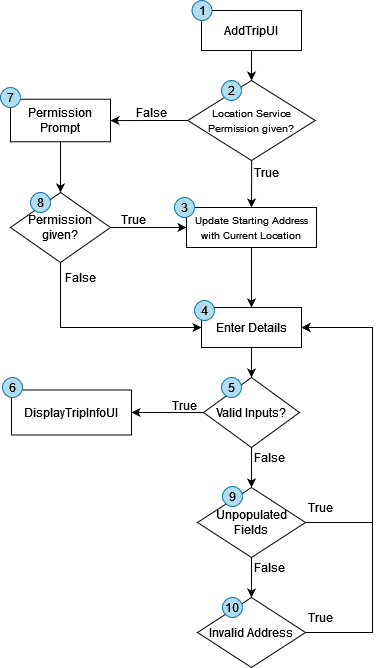

The diagram above was exported from draw.io. Its source (the exported page's mxGraphModel, read from the mxfile embedded in the PNG):
<mxGraphModel dx="223" dy="573" grid="1" gridSize="10" guides="1" tooltips="1" connect="1" arrows="1" fold="1" page="1" pageScale="1" pageWidth="827" pageHeight="1169" math="0" shadow="0">
  <root>
    <mxCell id="0" />
    <mxCell id="1" parent="0" />
    <mxCell id="qI4zRkHf_TJhh9jmH1dk-69" value="" style="edgeStyle=orthogonalEdgeStyle;rounded=0;orthogonalLoop=1;jettySize=auto;html=1;" parent="1" source="qI4zRkHf_TJhh9jmH1dk-2" target="qI4zRkHf_TJhh9jmH1dk-10" edge="1">
      <mxGeometry relative="1" as="geometry" />
    </mxCell>
    <mxCell id="qI4zRkHf_TJhh9jmH1dk-2" value="AddTripUI" style="html=1;dashed=0;whiteSpace=wrap;" parent="1" vertex="1">
      <mxGeometry x="1255" y="261" width="100" height="40" as="geometry" />
    </mxCell>
    <mxCell id="qI4zRkHf_TJhh9jmH1dk-71" style="edgeStyle=orthogonalEdgeStyle;rounded=0;orthogonalLoop=1;jettySize=auto;html=1;entryX=0.5;entryY=0;entryDx=0;entryDy=0;" parent="1" source="qI4zRkHf_TJhh9jmH1dk-4" target="qI4zRkHf_TJhh9jmH1dk-14" edge="1">
      <mxGeometry relative="1" as="geometry" />
    </mxCell>
    <mxCell id="qI4zRkHf_TJhh9jmH1dk-4" value="Enter Details" style="html=1;dashed=0;whiteSpace=wrap;" parent="1" vertex="1">
      <mxGeometry x="1255" y="558" width="100" height="40" as="geometry" />
    </mxCell>
    <mxCell id="qI4zRkHf_TJhh9jmH1dk-8" value="" style="edgeStyle=orthogonalEdgeStyle;rounded=0;orthogonalLoop=1;jettySize=auto;html=1;" parent="1" source="qI4zRkHf_TJhh9jmH1dk-10" target="qI4zRkHf_TJhh9jmH1dk-19" edge="1">
      <mxGeometry relative="1" as="geometry" />
    </mxCell>
    <mxCell id="qI4zRkHf_TJhh9jmH1dk-9" value="" style="edgeStyle=orthogonalEdgeStyle;rounded=0;orthogonalLoop=1;jettySize=auto;html=1;" parent="1" source="qI4zRkHf_TJhh9jmH1dk-10" target="qI4zRkHf_TJhh9jmH1dk-16" edge="1">
      <mxGeometry relative="1" as="geometry" />
    </mxCell>
    <mxCell id="qI4zRkHf_TJhh9jmH1dk-10" value="&lt;span style=&quot;font-size: 10px;&quot;&gt;Location Service Permission given?&lt;/span&gt;" style="rhombus;whiteSpace=wrap;html=1;dashed=0;" parent="1" vertex="1">
      <mxGeometry x="1241.25" y="331" width="127.5" height="80" as="geometry" />
    </mxCell>
    <mxCell id="qI4zRkHf_TJhh9jmH1dk-12" value="" style="edgeStyle=orthogonalEdgeStyle;rounded=0;orthogonalLoop=1;jettySize=auto;html=1;" parent="1" source="qI4zRkHf_TJhh9jmH1dk-14" target="qI4zRkHf_TJhh9jmH1dk-25" edge="1">
      <mxGeometry relative="1" as="geometry" />
    </mxCell>
    <mxCell id="qI4zRkHf_TJhh9jmH1dk-13" value="" style="edgeStyle=orthogonalEdgeStyle;rounded=0;orthogonalLoop=1;jettySize=auto;html=1;" parent="1" source="qI4zRkHf_TJhh9jmH1dk-14" target="qI4zRkHf_TJhh9jmH1dk-31" edge="1">
      <mxGeometry relative="1" as="geometry" />
    </mxCell>
    <mxCell id="qI4zRkHf_TJhh9jmH1dk-14" value="Valid Inputs?" style="shape=rhombus;html=1;dashed=0;whiteSpace=wrap;perimeter=rhombusPerimeter;" parent="1" vertex="1">
      <mxGeometry x="1257" y="628" width="96" height="70" as="geometry" />
    </mxCell>
    <mxCell id="qI4zRkHf_TJhh9jmH1dk-15" value="" style="edgeStyle=orthogonalEdgeStyle;rounded=0;orthogonalLoop=1;jettySize=auto;html=1;" parent="1" source="qI4zRkHf_TJhh9jmH1dk-16" target="qI4zRkHf_TJhh9jmH1dk-22" edge="1">
      <mxGeometry relative="1" as="geometry" />
    </mxCell>
    <mxCell id="qI4zRkHf_TJhh9jmH1dk-16" value="Permission Prompt" style="whiteSpace=wrap;html=1;dashed=0;" parent="1" vertex="1">
      <mxGeometry x="1064" y="349.75" width="100" height="42.5" as="geometry" />
    </mxCell>
    <mxCell id="qI4zRkHf_TJhh9jmH1dk-70" value="" style="edgeStyle=orthogonalEdgeStyle;rounded=0;orthogonalLoop=1;jettySize=auto;html=1;" parent="1" source="qI4zRkHf_TJhh9jmH1dk-19" target="qI4zRkHf_TJhh9jmH1dk-4" edge="1">
      <mxGeometry relative="1" as="geometry" />
    </mxCell>
    <mxCell id="qI4zRkHf_TJhh9jmH1dk-19" value="&lt;font style=&quot;font-size: 10px;&quot;&gt;Update Starting Address with Current Location&lt;/font&gt;" style="whiteSpace=wrap;html=1;dashed=0;" parent="1" vertex="1">
      <mxGeometry x="1240" y="458" width="130" height="40" as="geometry" />
    </mxCell>
    <mxCell id="qI4zRkHf_TJhh9jmH1dk-74" style="edgeStyle=orthogonalEdgeStyle;rounded=0;orthogonalLoop=1;jettySize=auto;html=1;entryX=0;entryY=0.5;entryDx=0;entryDy=0;" parent="1" source="qI4zRkHf_TJhh9jmH1dk-22" target="qI4zRkHf_TJhh9jmH1dk-19" edge="1">
      <mxGeometry relative="1" as="geometry" />
    </mxCell>
    <mxCell id="qI4zRkHf_TJhh9jmH1dk-76" style="edgeStyle=orthogonalEdgeStyle;rounded=0;orthogonalLoop=1;jettySize=auto;html=1;entryX=0;entryY=0.5;entryDx=0;entryDy=0;exitX=0.5;exitY=1;exitDx=0;exitDy=0;" parent="1" source="qI4zRkHf_TJhh9jmH1dk-22" target="qI4zRkHf_TJhh9jmH1dk-4" edge="1">
      <mxGeometry relative="1" as="geometry" />
    </mxCell>
    <mxCell id="qI4zRkHf_TJhh9jmH1dk-22" value="Permission given?" style="rhombus;whiteSpace=wrap;html=1;dashed=0;" parent="1" vertex="1">
      <mxGeometry x="1064" y="443" width="100" height="70" as="geometry" />
    </mxCell>
    <mxCell id="qI4zRkHf_TJhh9jmH1dk-25" value="DisplayTripInfoUI" style="whiteSpace=wrap;html=1;dashed=0;" parent="1" vertex="1">
      <mxGeometry x="1065" y="640.5" width="120" height="45" as="geometry" />
    </mxCell>
    <mxCell id="qI4zRkHf_TJhh9jmH1dk-26" value="True" style="text;html=1;align=center;verticalAlign=middle;resizable=0;points=[];autosize=1;strokeColor=none;fillColor=none;" parent="1" vertex="1">
      <mxGeometry x="1162" y="455" width="50" height="30" as="geometry" />
    </mxCell>
    <mxCell id="qI4zRkHf_TJhh9jmH1dk-28" value="True" style="text;html=1;align=center;verticalAlign=middle;resizable=0;points=[];autosize=1;strokeColor=none;fillColor=none;" parent="1" vertex="1">
      <mxGeometry x="1295" y="408" width="50" height="30" as="geometry" />
    </mxCell>
    <mxCell id="qI4zRkHf_TJhh9jmH1dk-29" value="" style="edgeStyle=orthogonalEdgeStyle;rounded=0;orthogonalLoop=1;jettySize=auto;html=1;" parent="1" source="qI4zRkHf_TJhh9jmH1dk-31" target="qI4zRkHf_TJhh9jmH1dk-34" edge="1">
      <mxGeometry relative="1" as="geometry" />
    </mxCell>
    <mxCell id="qI4zRkHf_TJhh9jmH1dk-81" style="edgeStyle=orthogonalEdgeStyle;rounded=0;orthogonalLoop=1;jettySize=auto;html=1;entryX=1;entryY=0.5;entryDx=0;entryDy=0;exitX=1;exitY=0.5;exitDx=0;exitDy=0;" parent="1" source="qI4zRkHf_TJhh9jmH1dk-31" target="qI4zRkHf_TJhh9jmH1dk-4" edge="1">
      <mxGeometry relative="1" as="geometry">
        <Array as="points">
          <mxPoint x="1426" y="773" />
          <mxPoint x="1426" y="578" />
        </Array>
      </mxGeometry>
    </mxCell>
    <mxCell id="qI4zRkHf_TJhh9jmH1dk-31" value="Unpopulated&lt;div&gt;Fields&lt;/div&gt;" style="shape=rhombus;html=1;dashed=0;whiteSpace=wrap;perimeter=rhombusPerimeter;" parent="1" vertex="1">
      <mxGeometry x="1251" y="738" width="108" height="70" as="geometry" />
    </mxCell>
    <mxCell id="qI4zRkHf_TJhh9jmH1dk-33" value="" style="edgeStyle=orthogonalEdgeStyle;rounded=0;orthogonalLoop=1;jettySize=auto;html=1;entryX=1;entryY=0.5;entryDx=0;entryDy=0;exitX=1;exitY=0.5;exitDx=0;exitDy=0;" parent="1" source="qI4zRkHf_TJhh9jmH1dk-34" target="qI4zRkHf_TJhh9jmH1dk-4" edge="1">
      <mxGeometry relative="1" as="geometry">
        <mxPoint x="1416" y="883" as="targetPoint" />
        <Array as="points">
          <mxPoint x="1426" y="883" />
          <mxPoint x="1426" y="578" />
        </Array>
      </mxGeometry>
    </mxCell>
    <mxCell id="qI4zRkHf_TJhh9jmH1dk-34" value="Invalid Address" style="shape=rhombus;html=1;dashed=0;whiteSpace=wrap;perimeter=rhombusPerimeter;" parent="1" vertex="1">
      <mxGeometry x="1251" y="848" width="108" height="70" as="geometry" />
    </mxCell>
    <mxCell id="qI4zRkHf_TJhh9jmH1dk-41" value="False" style="text;strokeColor=none;align=center;fillColor=none;html=1;verticalAlign=middle;whiteSpace=wrap;rounded=0;" parent="1" vertex="1">
      <mxGeometry x="1304" y="808" width="38" height="20" as="geometry" />
    </mxCell>
    <mxCell id="qI4zRkHf_TJhh9jmH1dk-43" value="True" style="text;strokeColor=none;align=center;fillColor=none;html=1;verticalAlign=middle;whiteSpace=wrap;rounded=0;" parent="1" vertex="1">
      <mxGeometry x="1355" y="858" width="38" height="20" as="geometry" />
    </mxCell>
    <mxCell id="qI4zRkHf_TJhh9jmH1dk-45" value="True" style="text;strokeColor=none;align=center;fillColor=none;html=1;verticalAlign=middle;whiteSpace=wrap;rounded=0;" parent="1" vertex="1">
      <mxGeometry x="1355" y="748" width="38" height="20" as="geometry" />
    </mxCell>
    <mxCell id="qI4zRkHf_TJhh9jmH1dk-49" value="True" style="text;strokeColor=none;align=center;fillColor=none;html=1;verticalAlign=middle;whiteSpace=wrap;rounded=0;" parent="1" vertex="1">
      <mxGeometry x="1219" y="645.5" width="38" height="20" as="geometry" />
    </mxCell>
    <mxCell id="qI4zRkHf_TJhh9jmH1dk-50" value="False" style="text;strokeColor=none;align=center;fillColor=none;html=1;verticalAlign=middle;whiteSpace=wrap;rounded=0;" parent="1" vertex="1">
      <mxGeometry x="1301" y="698" width="44" height="20" as="geometry" />
    </mxCell>
    <mxCell id="qI4zRkHf_TJhh9jmH1dk-51" value="1" style="ellipse;whiteSpace=wrap;html=1;aspect=fixed;fillColor=#b1ddf0;strokeColor=#10739e;" parent="1" vertex="1">
      <mxGeometry x="1245.5" y="251" width="20" height="20" as="geometry" />
    </mxCell>
    <mxCell id="qI4zRkHf_TJhh9jmH1dk-54" value="2" style="ellipse;whiteSpace=wrap;html=1;aspect=fixed;fillColor=#b1ddf0;strokeColor=#10739e;" parent="1" vertex="1">
      <mxGeometry x="1275" y="331" width="20" height="20" as="geometry" />
    </mxCell>
    <mxCell id="qI4zRkHf_TJhh9jmH1dk-55" value="3" style="ellipse;whiteSpace=wrap;html=1;aspect=fixed;fillColor=#b1ddf0;strokeColor=#10739e;" parent="1" vertex="1">
      <mxGeometry x="1228" y="448" width="20" height="20" as="geometry" />
    </mxCell>
    <mxCell id="qI4zRkHf_TJhh9jmH1dk-56" value="5" style="ellipse;whiteSpace=wrap;html=1;aspect=fixed;fillColor=#b1ddf0;strokeColor=#10739e;" parent="1" vertex="1">
      <mxGeometry x="1275" y="628" width="20" height="20" as="geometry" />
    </mxCell>
    <mxCell id="qI4zRkHf_TJhh9jmH1dk-57" value="9" style="ellipse;whiteSpace=wrap;html=1;aspect=fixed;fillColor=#b1ddf0;strokeColor=#10739e;" parent="1" vertex="1">
      <mxGeometry x="1276" y="737" width="20" height="20" as="geometry" />
    </mxCell>
    <mxCell id="qI4zRkHf_TJhh9jmH1dk-58" value="10" style="ellipse;whiteSpace=wrap;html=1;aspect=fixed;fillColor=#b1ddf0;strokeColor=#10739e;" parent="1" vertex="1">
      <mxGeometry x="1276" y="848" width="20" height="20" as="geometry" />
    </mxCell>
    <mxCell id="qI4zRkHf_TJhh9jmH1dk-63" value="6" style="ellipse;whiteSpace=wrap;html=1;aspect=fixed;fillColor=#b1ddf0;strokeColor=#10739e;" parent="1" vertex="1">
      <mxGeometry x="1056" y="628" width="20" height="20" as="geometry" />
    </mxCell>
    <mxCell id="qI4zRkHf_TJhh9jmH1dk-64" value="7" style="ellipse;whiteSpace=wrap;html=1;aspect=fixed;fillColor=#b1ddf0;strokeColor=#10739e;" parent="1" vertex="1">
      <mxGeometry x="1054" y="338" width="20" height="20" as="geometry" />
    </mxCell>
    <mxCell id="qI4zRkHf_TJhh9jmH1dk-65" value="8" style="ellipse;whiteSpace=wrap;html=1;aspect=fixed;fillColor=#b1ddf0;strokeColor=#10739e;" parent="1" vertex="1">
      <mxGeometry x="1084" y="443" width="20" height="20" as="geometry" />
    </mxCell>
    <mxCell id="qI4zRkHf_TJhh9jmH1dk-75" value="False" style="text;html=1;align=center;verticalAlign=middle;resizable=0;points=[];autosize=1;strokeColor=none;fillColor=none;" parent="1" vertex="1">
      <mxGeometry x="1180" y="348" width="50" height="30" as="geometry" />
    </mxCell>
    <mxCell id="qI4zRkHf_TJhh9jmH1dk-77" value="False" style="text;html=1;align=center;verticalAlign=middle;resizable=0;points=[];autosize=1;strokeColor=none;fillColor=none;" parent="1" vertex="1">
      <mxGeometry x="1109" y="513" width="50" height="30" as="geometry" />
    </mxCell>
    <mxCell id="qI4zRkHf_TJhh9jmH1dk-80" value="4" style="ellipse;whiteSpace=wrap;html=1;aspect=fixed;fillColor=#b1ddf0;strokeColor=#10739e;" parent="1" vertex="1">
      <mxGeometry x="1248" y="551" width="20" height="20" as="geometry" />
    </mxCell>
  </root>
</mxGraphModel>